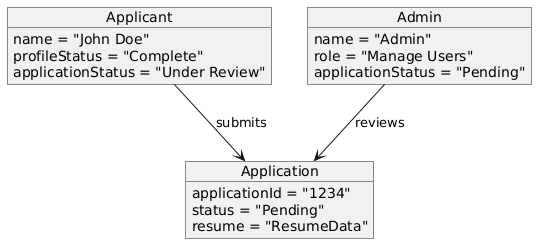

The diagram above was rendered by PlantUML. Its source (embedded in the PNG):
@startuml
object "Applicant" {
  name = "John Doe"
  profileStatus = "Complete"
  applicationStatus = "Under Review"
}

object "Admin" {
  name = "Admin"
  role = "Manage Users"
  applicationStatus = "Pending"
}

object "Application" {
  applicationId = "1234"
  status = "Pending"
  resume = "ResumeData"
}

"Applicant" --> "Application": submits
"Admin" --> "Application": reviews
@enduml